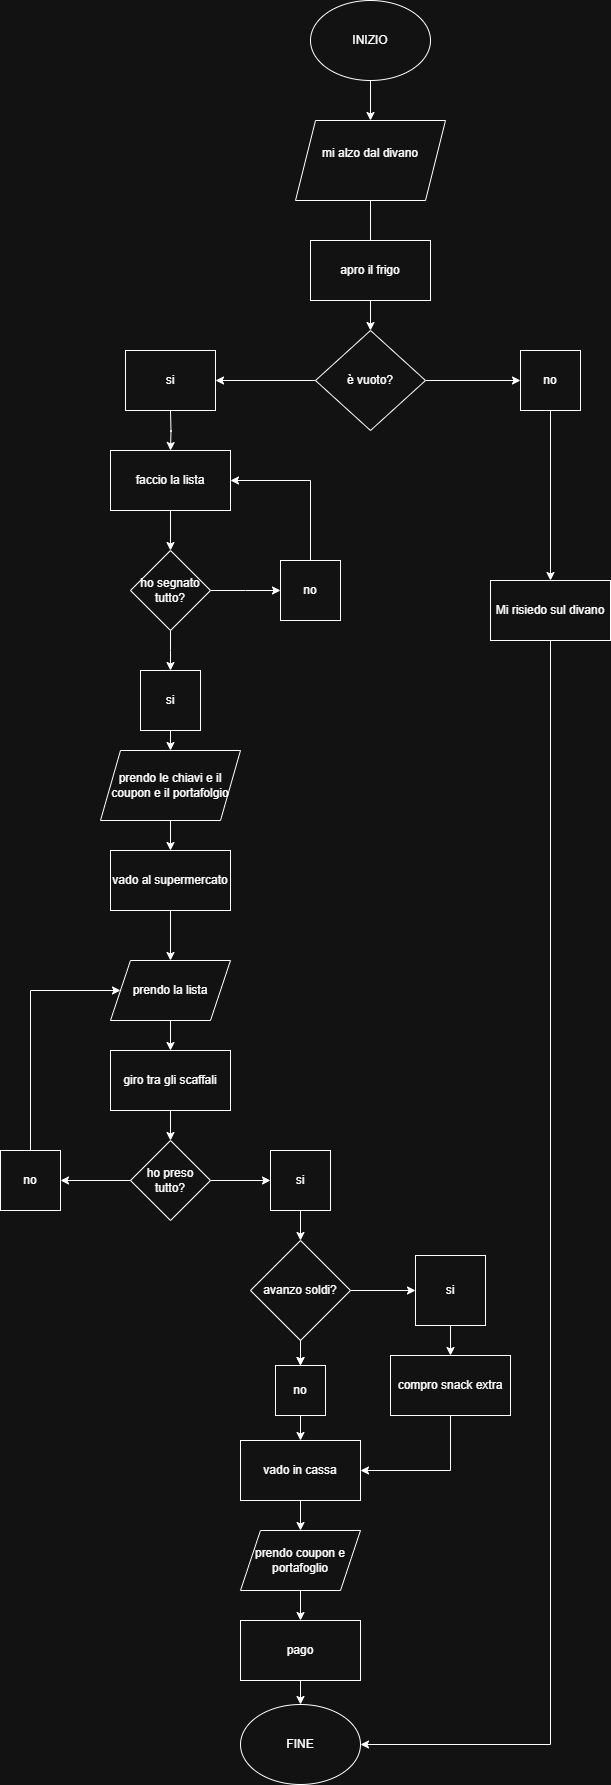

The diagram above was exported from draw.io. Its source (the exported page's mxGraphModel, read from the mxfile embedded in the PNG):
<mxGraphModel dx="1656" dy="768" grid="1" gridSize="10" guides="1" tooltips="1" connect="1" arrows="1" fold="1" page="1" pageScale="1" pageWidth="827" pageHeight="1169" math="0" shadow="0">
  <root>
    <mxCell id="0" />
    <mxCell id="1" parent="0" />
    <mxCell id="QxrzlcwWw5RPUyfPHanH-13" value="" style="edgeStyle=orthogonalEdgeStyle;rounded=0;orthogonalLoop=1;jettySize=auto;html=1;" parent="1" source="QxrzlcwWw5RPUyfPHanH-1" target="QxrzlcwWw5RPUyfPHanH-3" edge="1">
      <mxGeometry relative="1" as="geometry" />
    </mxCell>
    <mxCell id="QxrzlcwWw5RPUyfPHanH-1" value="INIZIO" style="ellipse;whiteSpace=wrap;html=1;" parent="1" vertex="1">
      <mxGeometry x="350" y="10" width="120" height="80" as="geometry" />
    </mxCell>
    <mxCell id="QxrzlcwWw5RPUyfPHanH-9" value="" style="edgeStyle=orthogonalEdgeStyle;rounded=0;orthogonalLoop=1;jettySize=auto;html=1;" parent="1" source="QxrzlcwWw5RPUyfPHanH-3" edge="1">
      <mxGeometry relative="1" as="geometry">
        <mxPoint x="410" y="340" as="targetPoint" />
      </mxGeometry>
    </mxCell>
    <mxCell id="QxrzlcwWw5RPUyfPHanH-3" value="mi alzo dal divano&lt;div&gt;&lt;br&gt;&lt;/div&gt;" style="shape=parallelogram;perimeter=parallelogramPerimeter;whiteSpace=wrap;html=1;fixedSize=1;" parent="1" vertex="1">
      <mxGeometry x="335" y="130" width="150" height="80" as="geometry" />
    </mxCell>
    <mxCell id="QxrzlcwWw5RPUyfPHanH-11" value="" style="edgeStyle=orthogonalEdgeStyle;rounded=0;orthogonalLoop=1;jettySize=auto;html=1;" parent="1" source="QxrzlcwWw5RPUyfPHanH-5" edge="1">
      <mxGeometry relative="1" as="geometry">
        <mxPoint x="560" y="390" as="targetPoint" />
      </mxGeometry>
    </mxCell>
    <mxCell id="QxrzlcwWw5RPUyfPHanH-16" value="" style="edgeStyle=orthogonalEdgeStyle;rounded=0;orthogonalLoop=1;jettySize=auto;html=1;entryX=1;entryY=0.5;entryDx=0;entryDy=0;" parent="1" source="QxrzlcwWw5RPUyfPHanH-5" target="buSkzo9cRXvY4j5WwWXB-10" edge="1">
      <mxGeometry relative="1" as="geometry">
        <mxPoint x="260" y="390" as="targetPoint" />
      </mxGeometry>
    </mxCell>
    <mxCell id="QxrzlcwWw5RPUyfPHanH-5" value="è vuoto?" style="rhombus;whiteSpace=wrap;html=1;" parent="1" vertex="1">
      <mxGeometry x="355" y="340" width="110" height="100" as="geometry" />
    </mxCell>
    <mxCell id="QxrzlcwWw5RPUyfPHanH-14" value="apro il frigo" style="rounded=0;whiteSpace=wrap;html=1;" parent="1" vertex="1">
      <mxGeometry x="350" y="250" width="120" height="60" as="geometry" />
    </mxCell>
    <mxCell id="QxrzlcwWw5RPUyfPHanH-18" value="" style="edgeStyle=orthogonalEdgeStyle;rounded=0;orthogonalLoop=1;jettySize=auto;html=1;" parent="1" edge="1">
      <mxGeometry relative="1" as="geometry">
        <mxPoint x="210" y="420" as="sourcePoint" />
        <mxPoint x="210" y="460" as="targetPoint" />
      </mxGeometry>
    </mxCell>
    <mxCell id="QxrzlcwWw5RPUyfPHanH-46" value="" style="edgeStyle=orthogonalEdgeStyle;rounded=0;orthogonalLoop=1;jettySize=auto;html=1;" parent="1" source="QxrzlcwWw5RPUyfPHanH-17" target="QxrzlcwWw5RPUyfPHanH-45" edge="1">
      <mxGeometry relative="1" as="geometry" />
    </mxCell>
    <mxCell id="QxrzlcwWw5RPUyfPHanH-17" value="faccio la lista" style="rounded=0;whiteSpace=wrap;html=1;" parent="1" vertex="1">
      <mxGeometry x="150" y="460" width="120" height="60" as="geometry" />
    </mxCell>
    <mxCell id="QxrzlcwWw5RPUyfPHanH-22" value="" style="edgeStyle=orthogonalEdgeStyle;rounded=0;orthogonalLoop=1;jettySize=auto;html=1;" parent="1" target="QxrzlcwWw5RPUyfPHanH-21" edge="1">
      <mxGeometry relative="1" as="geometry">
        <mxPoint x="200" y="920" as="sourcePoint" />
      </mxGeometry>
    </mxCell>
    <mxCell id="QxrzlcwWw5RPUyfPHanH-19" value="prendo le chiavi e il coupon e il portafolgio" style="shape=parallelogram;perimeter=parallelogramPerimeter;whiteSpace=wrap;html=1;fixedSize=1;" parent="1" vertex="1">
      <mxGeometry x="140" y="760" width="140" height="70" as="geometry" />
    </mxCell>
    <mxCell id="QxrzlcwWw5RPUyfPHanH-21" value="vado al supermercato" style="whiteSpace=wrap;html=1;" parent="1" vertex="1">
      <mxGeometry x="150" y="860" width="120" height="60" as="geometry" />
    </mxCell>
    <mxCell id="QxrzlcwWw5RPUyfPHanH-29" value="prendo la lista" style="shape=parallelogram;perimeter=parallelogramPerimeter;whiteSpace=wrap;html=1;fixedSize=1;" parent="1" vertex="1">
      <mxGeometry x="150" y="970" width="120" height="60" as="geometry" />
    </mxCell>
    <mxCell id="QxrzlcwWw5RPUyfPHanH-30" value="giro tra gli scaffali" style="whiteSpace=wrap;html=1;" parent="1" vertex="1">
      <mxGeometry x="150" y="1060" width="120" height="60" as="geometry" />
    </mxCell>
    <mxCell id="QxrzlcwWw5RPUyfPHanH-39" value="" style="edgeStyle=orthogonalEdgeStyle;rounded=0;orthogonalLoop=1;jettySize=auto;html=1;entryX=0;entryY=0.5;entryDx=0;entryDy=0;" parent="1" source="QxrzlcwWw5RPUyfPHanH-34" target="buSkzo9cRXvY4j5WwWXB-15" edge="1">
      <mxGeometry relative="1" as="geometry">
        <mxPoint x="290" y="1190" as="targetPoint" />
      </mxGeometry>
    </mxCell>
    <mxCell id="QxrzlcwWw5RPUyfPHanH-34" value="ho preso tutto?" style="rhombus;whiteSpace=wrap;html=1;" parent="1" vertex="1">
      <mxGeometry x="170" y="1150" width="80" height="80" as="geometry" />
    </mxCell>
    <mxCell id="buSkzo9cRXvY4j5WwWXB-7" style="edgeStyle=orthogonalEdgeStyle;rounded=0;orthogonalLoop=1;jettySize=auto;html=1;exitX=0.5;exitY=0;exitDx=0;exitDy=0;entryX=0;entryY=0.5;entryDx=0;entryDy=0;" edge="1" parent="1" target="QxrzlcwWw5RPUyfPHanH-29">
      <mxGeometry relative="1" as="geometry">
        <mxPoint x="70" y="1160" as="sourcePoint" />
        <Array as="points">
          <mxPoint x="70" y="1000" />
        </Array>
      </mxGeometry>
    </mxCell>
    <mxCell id="QxrzlcwWw5RPUyfPHanH-56" value="" style="edgeStyle=orthogonalEdgeStyle;rounded=0;orthogonalLoop=1;jettySize=auto;html=1;entryX=0;entryY=0.5;entryDx=0;entryDy=0;" parent="1" source="QxrzlcwWw5RPUyfPHanH-43" target="buSkzo9cRXvY4j5WwWXB-16" edge="1">
      <mxGeometry relative="1" as="geometry">
        <mxPoint x="520" y="1300" as="targetPoint" />
      </mxGeometry>
    </mxCell>
    <mxCell id="buSkzo9cRXvY4j5WwWXB-19" value="" style="edgeStyle=orthogonalEdgeStyle;rounded=0;orthogonalLoop=1;jettySize=auto;html=1;" edge="1" parent="1" source="QxrzlcwWw5RPUyfPHanH-43" target="buSkzo9cRXvY4j5WwWXB-17">
      <mxGeometry relative="1" as="geometry" />
    </mxCell>
    <mxCell id="QxrzlcwWw5RPUyfPHanH-43" value="avanzo soldi?" style="rhombus;whiteSpace=wrap;html=1;" parent="1" vertex="1">
      <mxGeometry x="290" y="1250" width="100" height="100" as="geometry" />
    </mxCell>
    <mxCell id="QxrzlcwWw5RPUyfPHanH-48" value="" style="edgeStyle=orthogonalEdgeStyle;rounded=0;orthogonalLoop=1;jettySize=auto;html=1;" parent="1" source="QxrzlcwWw5RPUyfPHanH-45" edge="1">
      <mxGeometry relative="1" as="geometry">
        <mxPoint x="210" y="680" as="targetPoint" />
      </mxGeometry>
    </mxCell>
    <mxCell id="QxrzlcwWw5RPUyfPHanH-51" value="" style="edgeStyle=orthogonalEdgeStyle;rounded=0;orthogonalLoop=1;jettySize=auto;html=1;" parent="1" source="QxrzlcwWw5RPUyfPHanH-45" edge="1">
      <mxGeometry relative="1" as="geometry">
        <mxPoint x="320" y="600" as="targetPoint" />
      </mxGeometry>
    </mxCell>
    <mxCell id="QxrzlcwWw5RPUyfPHanH-45" value="ho segnato tutto?" style="rhombus;whiteSpace=wrap;html=1;rounded=0;" parent="1" vertex="1">
      <mxGeometry x="170" y="560" width="80" height="80" as="geometry" />
    </mxCell>
    <mxCell id="QxrzlcwWw5RPUyfPHanH-49" value="" style="endArrow=classic;html=1;rounded=0;entryX=0.5;entryY=0;entryDx=0;entryDy=0;exitX=0.5;exitY=1;exitDx=0;exitDy=0;" parent="1" target="QxrzlcwWw5RPUyfPHanH-19" edge="1">
      <mxGeometry width="50" height="50" relative="1" as="geometry">
        <mxPoint x="210" y="740" as="sourcePoint" />
        <mxPoint x="440" y="680" as="targetPoint" />
      </mxGeometry>
    </mxCell>
    <mxCell id="QxrzlcwWw5RPUyfPHanH-52" value="" style="endArrow=classic;html=1;rounded=0;exitX=0.5;exitY=0;exitDx=0;exitDy=0;entryX=1;entryY=0.5;entryDx=0;entryDy=0;" parent="1" source="buSkzo9cRXvY4j5WwWXB-11" target="QxrzlcwWw5RPUyfPHanH-17" edge="1">
      <mxGeometry width="50" height="50" relative="1" as="geometry">
        <mxPoint x="370" y="570" as="sourcePoint" />
        <mxPoint x="440" y="580" as="targetPoint" />
        <Array as="points">
          <mxPoint x="350" y="490" />
        </Array>
      </mxGeometry>
    </mxCell>
    <mxCell id="QxrzlcwWw5RPUyfPHanH-58" value="" style="edgeStyle=orthogonalEdgeStyle;rounded=0;orthogonalLoop=1;jettySize=auto;html=1;exitX=0.5;exitY=0.9;exitDx=0;exitDy=0;exitPerimeter=0;" parent="1" source="buSkzo9cRXvY4j5WwWXB-16" target="QxrzlcwWw5RPUyfPHanH-57" edge="1">
      <mxGeometry relative="1" as="geometry">
        <mxPoint x="492.5" y="1325" as="sourcePoint" />
      </mxGeometry>
    </mxCell>
    <mxCell id="QxrzlcwWw5RPUyfPHanH-57" value="compro snack extra" style="whiteSpace=wrap;html=1;" parent="1" vertex="1">
      <mxGeometry x="430" y="1365" width="120" height="60" as="geometry" />
    </mxCell>
    <mxCell id="QxrzlcwWw5RPUyfPHanH-66" value="" style="edgeStyle=orthogonalEdgeStyle;rounded=0;orthogonalLoop=1;jettySize=auto;html=1;" parent="1" source="QxrzlcwWw5RPUyfPHanH-62" target="QxrzlcwWw5RPUyfPHanH-65" edge="1">
      <mxGeometry relative="1" as="geometry" />
    </mxCell>
    <mxCell id="QxrzlcwWw5RPUyfPHanH-62" value="vado in cassa" style="whiteSpace=wrap;html=1;" parent="1" vertex="1">
      <mxGeometry x="280" y="1450" width="120" height="60" as="geometry" />
    </mxCell>
    <mxCell id="QxrzlcwWw5RPUyfPHanH-64" value="" style="endArrow=classic;html=1;rounded=0;exitX=0.5;exitY=1;exitDx=0;exitDy=0;entryX=1;entryY=0.5;entryDx=0;entryDy=0;" parent="1" source="QxrzlcwWw5RPUyfPHanH-57" target="QxrzlcwWw5RPUyfPHanH-62" edge="1">
      <mxGeometry width="50" height="50" relative="1" as="geometry">
        <mxPoint x="400" y="1590" as="sourcePoint" />
        <mxPoint x="450" y="1540" as="targetPoint" />
        <Array as="points">
          <mxPoint x="490" y="1480" />
        </Array>
      </mxGeometry>
    </mxCell>
    <mxCell id="QxrzlcwWw5RPUyfPHanH-68" value="" style="edgeStyle=orthogonalEdgeStyle;rounded=0;orthogonalLoop=1;jettySize=auto;html=1;" parent="1" source="QxrzlcwWw5RPUyfPHanH-65" target="QxrzlcwWw5RPUyfPHanH-67" edge="1">
      <mxGeometry relative="1" as="geometry" />
    </mxCell>
    <mxCell id="QxrzlcwWw5RPUyfPHanH-65" value="prendo coupon e portafoglio" style="shape=parallelogram;perimeter=parallelogramPerimeter;whiteSpace=wrap;html=1;fixedSize=1;" parent="1" vertex="1">
      <mxGeometry x="280" y="1540" width="120" height="60" as="geometry" />
    </mxCell>
    <mxCell id="QxrzlcwWw5RPUyfPHanH-67" value="pago" style="whiteSpace=wrap;html=1;" parent="1" vertex="1">
      <mxGeometry x="280" y="1630" width="120" height="60" as="geometry" />
    </mxCell>
    <mxCell id="QxrzlcwWw5RPUyfPHanH-70" value="" style="endArrow=classic;html=1;rounded=0;exitX=0.5;exitY=1;exitDx=0;exitDy=0;entryX=0.5;entryY=0;entryDx=0;entryDy=0;" parent="1" source="QxrzlcwWw5RPUyfPHanH-43" target="buSkzo9cRXvY4j5WwWXB-17" edge="1">
      <mxGeometry width="50" height="50" relative="1" as="geometry">
        <mxPoint x="400" y="1590" as="sourcePoint" />
        <mxPoint x="340" y="1370" as="targetPoint" />
      </mxGeometry>
    </mxCell>
    <mxCell id="QxrzlcwWw5RPUyfPHanH-71" value="FINE" style="ellipse;whiteSpace=wrap;html=1;" parent="1" vertex="1">
      <mxGeometry x="280" y="1714" width="120" height="80" as="geometry" />
    </mxCell>
    <mxCell id="QxrzlcwWw5RPUyfPHanH-72" value="" style="endArrow=classic;html=1;rounded=0;exitX=0.5;exitY=1;exitDx=0;exitDy=0;entryX=0.5;entryY=0;entryDx=0;entryDy=0;" parent="1" source="QxrzlcwWw5RPUyfPHanH-67" target="QxrzlcwWw5RPUyfPHanH-71" edge="1">
      <mxGeometry width="50" height="50" relative="1" as="geometry">
        <mxPoint x="370" y="1670" as="sourcePoint" />
        <mxPoint x="420" y="1640" as="targetPoint" />
      </mxGeometry>
    </mxCell>
    <mxCell id="buSkzo9cRXvY4j5WwWXB-1" value="" style="endArrow=classic;html=1;rounded=0;exitX=0.5;exitY=1;exitDx=0;exitDy=0;entryX=0.5;entryY=0;entryDx=0;entryDy=0;" edge="1" parent="1" source="QxrzlcwWw5RPUyfPHanH-19" target="QxrzlcwWw5RPUyfPHanH-21">
      <mxGeometry width="50" height="50" relative="1" as="geometry">
        <mxPoint x="390" y="1020" as="sourcePoint" />
        <mxPoint x="440" y="970" as="targetPoint" />
      </mxGeometry>
    </mxCell>
    <mxCell id="buSkzo9cRXvY4j5WwWXB-2" value="" style="endArrow=classic;html=1;rounded=0;exitX=0.5;exitY=1;exitDx=0;exitDy=0;entryX=0.5;entryY=0;entryDx=0;entryDy=0;" edge="1" parent="1" source="QxrzlcwWw5RPUyfPHanH-21" target="QxrzlcwWw5RPUyfPHanH-29">
      <mxGeometry width="50" height="50" relative="1" as="geometry">
        <mxPoint x="390" y="1020" as="sourcePoint" />
        <mxPoint x="440" y="970" as="targetPoint" />
      </mxGeometry>
    </mxCell>
    <mxCell id="buSkzo9cRXvY4j5WwWXB-4" value="" style="endArrow=classic;html=1;rounded=0;exitX=0.5;exitY=1;exitDx=0;exitDy=0;entryX=0.5;entryY=0;entryDx=0;entryDy=0;" edge="1" parent="1" source="QxrzlcwWw5RPUyfPHanH-29" target="QxrzlcwWw5RPUyfPHanH-30">
      <mxGeometry width="50" height="50" relative="1" as="geometry">
        <mxPoint x="390" y="1120" as="sourcePoint" />
        <mxPoint x="440" y="1070" as="targetPoint" />
      </mxGeometry>
    </mxCell>
    <mxCell id="buSkzo9cRXvY4j5WwWXB-5" value="" style="endArrow=classic;html=1;rounded=0;exitX=0.5;exitY=1;exitDx=0;exitDy=0;entryX=0.5;entryY=0;entryDx=0;entryDy=0;" edge="1" parent="1" source="QxrzlcwWw5RPUyfPHanH-30" target="QxrzlcwWw5RPUyfPHanH-34">
      <mxGeometry width="50" height="50" relative="1" as="geometry">
        <mxPoint x="390" y="1120" as="sourcePoint" />
        <mxPoint x="440" y="1070" as="targetPoint" />
      </mxGeometry>
    </mxCell>
    <mxCell id="buSkzo9cRXvY4j5WwWXB-6" value="" style="endArrow=classic;html=1;rounded=0;exitX=0;exitY=0.5;exitDx=0;exitDy=0;entryX=1;entryY=0.5;entryDx=0;entryDy=0;" edge="1" parent="1" source="QxrzlcwWw5RPUyfPHanH-34" target="buSkzo9cRXvY4j5WwWXB-13">
      <mxGeometry width="50" height="50" relative="1" as="geometry">
        <mxPoint x="390" y="1120" as="sourcePoint" />
        <mxPoint x="120" y="1190" as="targetPoint" />
      </mxGeometry>
    </mxCell>
    <mxCell id="buSkzo9cRXvY4j5WwWXB-8" value="" style="endArrow=classic;html=1;rounded=0;exitX=0.5;exitY=1;exitDx=0;exitDy=0;entryX=0.5;entryY=0;entryDx=0;entryDy=0;" edge="1" parent="1" target="QxrzlcwWw5RPUyfPHanH-43">
      <mxGeometry width="50" height="50" relative="1" as="geometry">
        <mxPoint x="340" y="1220" as="sourcePoint" />
        <mxPoint x="440" y="1270" as="targetPoint" />
      </mxGeometry>
    </mxCell>
    <mxCell id="buSkzo9cRXvY4j5WwWXB-21" style="edgeStyle=orthogonalEdgeStyle;rounded=0;orthogonalLoop=1;jettySize=auto;html=1;exitX=0.5;exitY=1;exitDx=0;exitDy=0;entryX=0.5;entryY=0;entryDx=0;entryDy=0;" edge="1" parent="1" source="buSkzo9cRXvY4j5WwWXB-9" target="buSkzo9cRXvY4j5WwWXB-20">
      <mxGeometry relative="1" as="geometry" />
    </mxCell>
    <mxCell id="buSkzo9cRXvY4j5WwWXB-9" value="no" style="rounded=0;whiteSpace=wrap;html=1;" vertex="1" parent="1">
      <mxGeometry x="560" y="360" width="60" height="60" as="geometry" />
    </mxCell>
    <mxCell id="buSkzo9cRXvY4j5WwWXB-10" value="si" style="rounded=0;whiteSpace=wrap;html=1;" vertex="1" parent="1">
      <mxGeometry x="165" y="360" width="90" height="60" as="geometry" />
    </mxCell>
    <mxCell id="buSkzo9cRXvY4j5WwWXB-11" value="no" style="whiteSpace=wrap;html=1;aspect=fixed;" vertex="1" parent="1">
      <mxGeometry x="320" y="570" width="60" height="60" as="geometry" />
    </mxCell>
    <mxCell id="buSkzo9cRXvY4j5WwWXB-12" value="si" style="whiteSpace=wrap;html=1;aspect=fixed;" vertex="1" parent="1">
      <mxGeometry x="180" y="680" width="60" height="60" as="geometry" />
    </mxCell>
    <mxCell id="buSkzo9cRXvY4j5WwWXB-13" value="no" style="whiteSpace=wrap;html=1;aspect=fixed;" vertex="1" parent="1">
      <mxGeometry x="40" y="1160" width="60" height="60" as="geometry" />
    </mxCell>
    <mxCell id="buSkzo9cRXvY4j5WwWXB-15" value="si" style="whiteSpace=wrap;html=1;aspect=fixed;" vertex="1" parent="1">
      <mxGeometry x="310" y="1160" width="60" height="60" as="geometry" />
    </mxCell>
    <mxCell id="buSkzo9cRXvY4j5WwWXB-16" value="si" style="whiteSpace=wrap;html=1;aspect=fixed;" vertex="1" parent="1">
      <mxGeometry x="455" y="1265" width="70" height="70" as="geometry" />
    </mxCell>
    <mxCell id="buSkzo9cRXvY4j5WwWXB-18" style="edgeStyle=orthogonalEdgeStyle;rounded=0;orthogonalLoop=1;jettySize=auto;html=1;exitX=0.5;exitY=1;exitDx=0;exitDy=0;entryX=0.5;entryY=0;entryDx=0;entryDy=0;" edge="1" parent="1" source="buSkzo9cRXvY4j5WwWXB-17" target="QxrzlcwWw5RPUyfPHanH-62">
      <mxGeometry relative="1" as="geometry" />
    </mxCell>
    <mxCell id="buSkzo9cRXvY4j5WwWXB-17" value="no" style="whiteSpace=wrap;html=1;aspect=fixed;" vertex="1" parent="1">
      <mxGeometry x="315" y="1375" width="50" height="50" as="geometry" />
    </mxCell>
    <mxCell id="buSkzo9cRXvY4j5WwWXB-22" style="edgeStyle=orthogonalEdgeStyle;rounded=0;orthogonalLoop=1;jettySize=auto;html=1;exitX=0.5;exitY=1;exitDx=0;exitDy=0;entryX=1;entryY=0.5;entryDx=0;entryDy=0;" edge="1" parent="1" source="buSkzo9cRXvY4j5WwWXB-20" target="QxrzlcwWw5RPUyfPHanH-71">
      <mxGeometry relative="1" as="geometry" />
    </mxCell>
    <mxCell id="buSkzo9cRXvY4j5WwWXB-20" value="Mi risiedo sul divano" style="rounded=0;whiteSpace=wrap;html=1;" vertex="1" parent="1">
      <mxGeometry x="530" y="590" width="120" height="60" as="geometry" />
    </mxCell>
  </root>
</mxGraphModel>